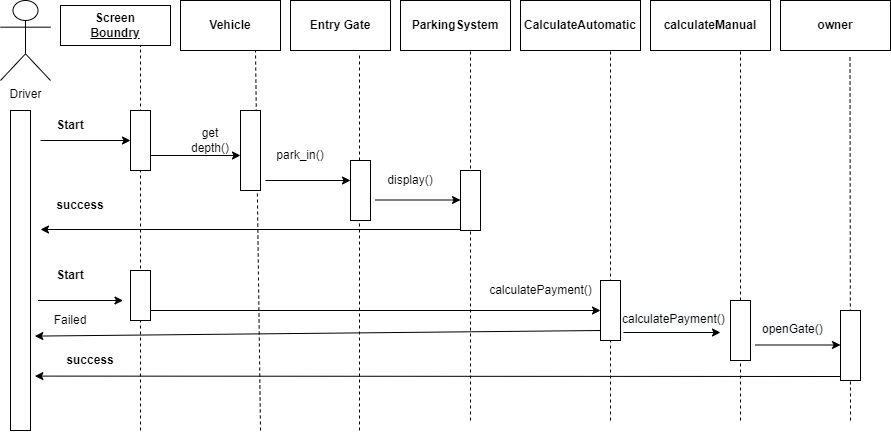

The diagram above was exported from draw.io. Its source (the exported page's mxGraphModel, read from the mxfile embedded in the PNG):
<mxGraphModel dx="1043" dy="1079" grid="1" gridSize="10" guides="1" tooltips="1" connect="1" arrows="1" fold="1" page="1" pageScale="1" pageWidth="1100" pageHeight="1700" math="0" shadow="0">
  <root>
    <mxCell id="0" />
    <mxCell id="1" parent="0" />
    <mxCell id="4ykLurU3wj4eYIrPnH69-1" value="Driver&lt;br&gt;" style="shape=umlActor;verticalLabelPosition=bottom;verticalAlign=top;html=1;outlineConnect=0;rounded=0;" vertex="1" parent="1">
      <mxGeometry x="20" y="20" width="50" height="80" as="geometry" />
    </mxCell>
    <mxCell id="4ykLurU3wj4eYIrPnH69-6" value="&lt;b&gt;Screen&lt;br&gt;&lt;u&gt;Boundry&lt;/u&gt;&lt;/b&gt;" style="rounded=0;whiteSpace=wrap;html=1;" vertex="1" parent="1">
      <mxGeometry x="80" y="25" width="110" height="40" as="geometry" />
    </mxCell>
    <mxCell id="4ykLurU3wj4eYIrPnH69-7" value="&lt;b&gt;Vehicle&lt;/b&gt;" style="rounded=0;whiteSpace=wrap;html=1;" vertex="1" parent="1">
      <mxGeometry x="200" y="20" width="100" height="50" as="geometry" />
    </mxCell>
    <mxCell id="4ykLurU3wj4eYIrPnH69-8" value="" style="rounded=0;whiteSpace=wrap;html=1;" vertex="1" parent="1">
      <mxGeometry x="30" y="130" width="20" height="320" as="geometry" />
    </mxCell>
    <mxCell id="4ykLurU3wj4eYIrPnH69-9" value="&lt;b&gt;Entry Gate&lt;/b&gt;" style="rounded=0;whiteSpace=wrap;html=1;" vertex="1" parent="1">
      <mxGeometry x="310" y="20" width="100" height="50" as="geometry" />
    </mxCell>
    <mxCell id="4ykLurU3wj4eYIrPnH69-10" value="&lt;b&gt;CalculateAutomatic&lt;/b&gt;" style="rounded=0;whiteSpace=wrap;html=1;" vertex="1" parent="1">
      <mxGeometry x="540" y="20" width="120" height="50" as="geometry" />
    </mxCell>
    <mxCell id="4ykLurU3wj4eYIrPnH69-11" value="&lt;b&gt;ParkingSystem&lt;br&gt;&lt;/b&gt;" style="rounded=0;whiteSpace=wrap;html=1;" vertex="1" parent="1">
      <mxGeometry x="420" y="20" width="110" height="50" as="geometry" />
    </mxCell>
    <mxCell id="4ykLurU3wj4eYIrPnH69-12" value="&lt;b style=&quot;&quot;&gt;owner&lt;/b&gt;" style="rounded=0;whiteSpace=wrap;html=1;" vertex="1" parent="1">
      <mxGeometry x="800" y="20" width="110" height="50" as="geometry" />
    </mxCell>
    <mxCell id="4ykLurU3wj4eYIrPnH69-13" value="" style="endArrow=none;dashed=1;html=1;rounded=1;sketch=0;curved=0;" edge="1" parent="1">
      <mxGeometry width="50" height="50" relative="1" as="geometry">
        <mxPoint x="160" y="450" as="sourcePoint" />
        <mxPoint x="160" y="65" as="targetPoint" />
      </mxGeometry>
    </mxCell>
    <mxCell id="4ykLurU3wj4eYIrPnH69-14" value="" style="endArrow=classic;html=1;rounded=1;sketch=0;curved=0;entryX=0;entryY=0.5;entryDx=0;entryDy=0;exitX=0;exitY=1;exitDx=0;exitDy=0;" edge="1" parent="1" source="4ykLurU3wj4eYIrPnH69-16" target="4ykLurU3wj4eYIrPnH69-15">
      <mxGeometry width="50" height="50" relative="1" as="geometry">
        <mxPoint x="60" y="160" as="sourcePoint" />
        <mxPoint x="140" y="160" as="targetPoint" />
      </mxGeometry>
    </mxCell>
    <mxCell id="4ykLurU3wj4eYIrPnH69-15" value="" style="rounded=0;whiteSpace=wrap;html=1;sketch=0;" vertex="1" parent="1">
      <mxGeometry x="150" y="130" width="20" height="60" as="geometry" />
    </mxCell>
    <mxCell id="4ykLurU3wj4eYIrPnH69-16" value="&lt;b&gt;Start&lt;/b&gt;" style="text;html=1;strokeColor=none;fillColor=none;align=center;verticalAlign=middle;whiteSpace=wrap;rounded=0;sketch=0;" vertex="1" parent="1">
      <mxGeometry x="60" y="130" width="60" height="30" as="geometry" />
    </mxCell>
    <mxCell id="4ykLurU3wj4eYIrPnH69-17" value="" style="endArrow=none;dashed=1;html=1;rounded=1;sketch=0;entryX=0.75;entryY=1;entryDx=0;entryDy=0;" edge="1" parent="1" target="4ykLurU3wj4eYIrPnH69-7">
      <mxGeometry width="50" height="50" relative="1" as="geometry">
        <mxPoint x="280" y="450" as="sourcePoint" />
        <mxPoint x="290" y="100" as="targetPoint" />
      </mxGeometry>
    </mxCell>
    <mxCell id="4ykLurU3wj4eYIrPnH69-18" value="" style="rounded=0;whiteSpace=wrap;html=1;sketch=0;" vertex="1" parent="1">
      <mxGeometry x="260" y="130" width="20" height="80" as="geometry" />
    </mxCell>
    <mxCell id="4ykLurU3wj4eYIrPnH69-19" value="" style="endArrow=classic;html=1;rounded=1;sketch=0;entryX=1;entryY=1;entryDx=0;entryDy=0;exitX=1;exitY=0.75;exitDx=0;exitDy=0;" edge="1" parent="1" source="4ykLurU3wj4eYIrPnH69-15" target="4ykLurU3wj4eYIrPnH69-20">
      <mxGeometry width="50" height="50" relative="1" as="geometry">
        <mxPoint x="170" y="210" as="sourcePoint" />
        <mxPoint x="220" y="160" as="targetPoint" />
      </mxGeometry>
    </mxCell>
    <mxCell id="4ykLurU3wj4eYIrPnH69-20" value="get depth()" style="text;html=1;strokeColor=none;fillColor=none;align=center;verticalAlign=middle;whiteSpace=wrap;rounded=0;sketch=0;" vertex="1" parent="1">
      <mxGeometry x="200" y="145" width="60" height="30" as="geometry" />
    </mxCell>
    <mxCell id="4ykLurU3wj4eYIrPnH69-21" value="" style="endArrow=none;dashed=1;html=1;rounded=1;sketch=0;entryX=0.69;entryY=1.06;entryDx=0;entryDy=0;entryPerimeter=0;" edge="1" parent="1" target="4ykLurU3wj4eYIrPnH69-9">
      <mxGeometry width="50" height="50" relative="1" as="geometry">
        <mxPoint x="379" y="450" as="sourcePoint" />
        <mxPoint x="400" y="70" as="targetPoint" />
      </mxGeometry>
    </mxCell>
    <mxCell id="4ykLurU3wj4eYIrPnH69-22" value="" style="rounded=0;whiteSpace=wrap;html=1;sketch=0;" vertex="1" parent="1">
      <mxGeometry x="370" y="180" width="20" height="60" as="geometry" />
    </mxCell>
    <mxCell id="4ykLurU3wj4eYIrPnH69-23" value="" style="endArrow=classic;html=1;rounded=1;sketch=0;exitX=1.25;exitY=0.875;exitDx=0;exitDy=0;exitPerimeter=0;" edge="1" parent="1" source="4ykLurU3wj4eYIrPnH69-18">
      <mxGeometry width="50" height="50" relative="1" as="geometry">
        <mxPoint x="280" y="240" as="sourcePoint" />
        <mxPoint x="370" y="200" as="targetPoint" />
      </mxGeometry>
    </mxCell>
    <mxCell id="4ykLurU3wj4eYIrPnH69-25" value="park_in()" style="text;html=1;strokeColor=none;fillColor=none;align=center;verticalAlign=middle;whiteSpace=wrap;rounded=0;sketch=0;" vertex="1" parent="1">
      <mxGeometry x="290" y="160" width="60" height="30" as="geometry" />
    </mxCell>
    <mxCell id="4ykLurU3wj4eYIrPnH69-26" value="" style="endArrow=none;dashed=1;html=1;rounded=1;sketch=0;" edge="1" parent="1">
      <mxGeometry width="50" height="50" relative="1" as="geometry">
        <mxPoint x="490" y="440" as="sourcePoint" />
        <mxPoint x="490" y="70" as="targetPoint" />
      </mxGeometry>
    </mxCell>
    <mxCell id="4ykLurU3wj4eYIrPnH69-27" value="" style="rounded=0;whiteSpace=wrap;html=1;sketch=0;" vertex="1" parent="1">
      <mxGeometry x="480" y="190" width="20" height="60" as="geometry" />
    </mxCell>
    <mxCell id="4ykLurU3wj4eYIrPnH69-29" value="" style="endArrow=classic;html=1;rounded=1;sketch=0;exitX=1.25;exitY=0.875;exitDx=0;exitDy=0;exitPerimeter=0;" edge="1" parent="1">
      <mxGeometry width="50" height="50" relative="1" as="geometry">
        <mxPoint x="395" y="219.5" as="sourcePoint" />
        <mxPoint x="480" y="219.5" as="targetPoint" />
      </mxGeometry>
    </mxCell>
    <mxCell id="4ykLurU3wj4eYIrPnH69-30" value="display()" style="text;html=1;strokeColor=none;fillColor=none;align=center;verticalAlign=middle;whiteSpace=wrap;rounded=0;sketch=0;" vertex="1" parent="1">
      <mxGeometry x="400" y="190" width="60" height="20" as="geometry" />
    </mxCell>
    <mxCell id="4ykLurU3wj4eYIrPnH69-31" value="" style="endArrow=classic;html=1;rounded=1;sketch=0;" edge="1" parent="1">
      <mxGeometry width="50" height="50" relative="1" as="geometry">
        <mxPoint x="480" y="249" as="sourcePoint" />
        <mxPoint x="60" y="249" as="targetPoint" />
      </mxGeometry>
    </mxCell>
    <mxCell id="4ykLurU3wj4eYIrPnH69-33" value="&lt;b&gt;success&lt;/b&gt;" style="text;html=1;strokeColor=none;fillColor=none;align=center;verticalAlign=middle;whiteSpace=wrap;rounded=0;sketch=0;" vertex="1" parent="1">
      <mxGeometry x="70" y="210" width="60" height="30" as="geometry" />
    </mxCell>
    <mxCell id="4ykLurU3wj4eYIrPnH69-34" value="" style="rounded=0;whiteSpace=wrap;html=1;sketch=0;" vertex="1" parent="1">
      <mxGeometry x="150" y="290" width="20" height="50" as="geometry" />
    </mxCell>
    <mxCell id="4ykLurU3wj4eYIrPnH69-40" value="&lt;b&gt;Start&lt;/b&gt;" style="text;html=1;strokeColor=none;fillColor=none;align=center;verticalAlign=middle;whiteSpace=wrap;rounded=0;sketch=0;" vertex="1" parent="1">
      <mxGeometry x="60" y="280" width="60" height="30" as="geometry" />
    </mxCell>
    <mxCell id="4ykLurU3wj4eYIrPnH69-42" value="" style="endArrow=none;dashed=1;html=1;rounded=1;sketch=0;entryX=0.75;entryY=1;entryDx=0;entryDy=0;" edge="1" parent="1" target="4ykLurU3wj4eYIrPnH69-10">
      <mxGeometry width="50" height="50" relative="1" as="geometry">
        <mxPoint x="630" y="440" as="sourcePoint" />
        <mxPoint x="625" y="80" as="targetPoint" />
      </mxGeometry>
    </mxCell>
    <mxCell id="4ykLurU3wj4eYIrPnH69-43" value="" style="rounded=0;whiteSpace=wrap;html=1;sketch=0;" vertex="1" parent="1">
      <mxGeometry x="620" y="300" width="20" height="60" as="geometry" />
    </mxCell>
    <mxCell id="4ykLurU3wj4eYIrPnH69-44" value="" style="endArrow=classic;html=1;rounded=1;sketch=0;entryX=0;entryY=0.5;entryDx=0;entryDy=0;" edge="1" parent="1" target="4ykLurU3wj4eYIrPnH69-43">
      <mxGeometry width="50" height="50" relative="1" as="geometry">
        <mxPoint x="170" y="330" as="sourcePoint" />
        <mxPoint x="220" y="280" as="targetPoint" />
      </mxGeometry>
    </mxCell>
    <mxCell id="4ykLurU3wj4eYIrPnH69-45" value="calculatePayment()" style="text;html=1;align=center;verticalAlign=middle;resizable=0;points=[];autosize=1;strokeColor=none;fillColor=none;" vertex="1" parent="1">
      <mxGeometry x="500" y="300" width="120" height="20" as="geometry" />
    </mxCell>
    <mxCell id="4ykLurU3wj4eYIrPnH69-46" value="" style="endArrow=none;dashed=1;html=1;rounded=1;sketch=0;entryX=0.7;entryY=1.02;entryDx=0;entryDy=0;entryPerimeter=0;" edge="1" parent="1">
      <mxGeometry width="50" height="50" relative="1" as="geometry">
        <mxPoint x="760" y="440" as="sourcePoint" />
        <mxPoint x="760" y="70" as="targetPoint" />
      </mxGeometry>
    </mxCell>
    <mxCell id="4ykLurU3wj4eYIrPnH69-58" value="" style="endArrow=classic;html=1;rounded=1;sketch=0;entryX=1.217;entryY=0.705;entryDx=0;entryDy=0;entryPerimeter=0;" edge="1" parent="1" target="4ykLurU3wj4eYIrPnH69-8">
      <mxGeometry width="50" height="50" relative="1" as="geometry">
        <mxPoint x="620" y="350" as="sourcePoint" />
        <mxPoint x="60" y="360" as="targetPoint" />
      </mxGeometry>
    </mxCell>
    <mxCell id="4ykLurU3wj4eYIrPnH69-59" value="" style="endArrow=classic;html=1;rounded=1;sketch=0;exitX=1.25;exitY=0.875;exitDx=0;exitDy=0;exitPerimeter=0;" edge="1" parent="1">
      <mxGeometry width="50" height="50" relative="1" as="geometry">
        <mxPoint x="57.5" y="320" as="sourcePoint" />
        <mxPoint x="142.5" y="320" as="targetPoint" />
      </mxGeometry>
    </mxCell>
    <mxCell id="4ykLurU3wj4eYIrPnH69-60" value="Failed" style="text;html=1;strokeColor=none;fillColor=none;align=center;verticalAlign=middle;whiteSpace=wrap;rounded=0;sketch=0;" vertex="1" parent="1">
      <mxGeometry x="60" y="330" width="60" height="20" as="geometry" />
    </mxCell>
    <mxCell id="4ykLurU3wj4eYIrPnH69-61" value="&lt;b style=&quot;&quot;&gt;calculateManual&lt;/b&gt;" style="rounded=0;whiteSpace=wrap;html=1;" vertex="1" parent="1">
      <mxGeometry x="670" y="20" width="120" height="50" as="geometry" />
    </mxCell>
    <mxCell id="4ykLurU3wj4eYIrPnH69-62" value="" style="rounded=0;whiteSpace=wrap;html=1;sketch=0;" vertex="1" parent="1">
      <mxGeometry x="750" y="320" width="20" height="60" as="geometry" />
    </mxCell>
    <mxCell id="4ykLurU3wj4eYIrPnH69-64" value="" style="endArrow=classic;html=1;rounded=1;sketch=0;exitX=1.15;exitY=0.867;exitDx=0;exitDy=0;exitPerimeter=0;" edge="1" parent="1" source="4ykLurU3wj4eYIrPnH69-43">
      <mxGeometry width="50" height="50" relative="1" as="geometry">
        <mxPoint x="665" y="349.5" as="sourcePoint" />
        <mxPoint x="740" y="352" as="targetPoint" />
      </mxGeometry>
    </mxCell>
    <mxCell id="4ykLurU3wj4eYIrPnH69-65" value="&lt;span style=&quot;color: rgb(0, 0, 0); font-family: Helvetica; font-size: 12px; font-style: normal; font-variant-ligatures: normal; font-variant-caps: normal; font-weight: 400; letter-spacing: normal; orphans: 2; text-align: center; text-indent: 0px; text-transform: none; widows: 2; word-spacing: 0px; -webkit-text-stroke-width: 0px; background-color: rgb(248, 249, 250); text-decoration-thickness: initial; text-decoration-style: initial; text-decoration-color: initial; float: none; display: inline !important;&quot;&gt;calculatePayment()&lt;/span&gt;" style="text;whiteSpace=wrap;html=1;" vertex="1" parent="1">
      <mxGeometry x="640" y="325" width="110" height="30" as="geometry" />
    </mxCell>
    <mxCell id="4ykLurU3wj4eYIrPnH69-66" value="" style="endArrow=none;dashed=1;html=1;rounded=1;sketch=0;entryX=0.7;entryY=1.02;entryDx=0;entryDy=0;entryPerimeter=0;" edge="1" parent="1">
      <mxGeometry width="50" height="50" relative="1" as="geometry">
        <mxPoint x="870" y="440" as="sourcePoint" />
        <mxPoint x="869.5" y="76" as="targetPoint" />
      </mxGeometry>
    </mxCell>
    <mxCell id="4ykLurU3wj4eYIrPnH69-67" value="" style="rounded=0;whiteSpace=wrap;html=1;sketch=0;" vertex="1" parent="1">
      <mxGeometry x="860" y="330" width="20" height="70" as="geometry" />
    </mxCell>
    <mxCell id="4ykLurU3wj4eYIrPnH69-68" value="" style="endArrow=classic;html=1;rounded=1;sketch=0;exitX=1.25;exitY=0.875;exitDx=0;exitDy=0;exitPerimeter=0;" edge="1" parent="1">
      <mxGeometry width="50" height="50" relative="1" as="geometry">
        <mxPoint x="775" y="364.5" as="sourcePoint" />
        <mxPoint x="860" y="364.5" as="targetPoint" />
      </mxGeometry>
    </mxCell>
    <mxCell id="4ykLurU3wj4eYIrPnH69-69" value="&lt;span style=&quot;color: rgb(0, 0, 0); font-family: Helvetica; font-size: 12px; font-style: normal; font-variant-ligatures: normal; font-variant-caps: normal; font-weight: 400; letter-spacing: normal; orphans: 2; text-align: center; text-indent: 0px; text-transform: none; widows: 2; word-spacing: 0px; -webkit-text-stroke-width: 0px; background-color: rgb(248, 249, 250); text-decoration-thickness: initial; text-decoration-style: initial; text-decoration-color: initial; float: none; display: inline !important;&quot;&gt;openGate()&lt;/span&gt;" style="text;whiteSpace=wrap;html=1;" vertex="1" parent="1">
      <mxGeometry x="780" y="335" width="90" height="30" as="geometry" />
    </mxCell>
    <mxCell id="4ykLurU3wj4eYIrPnH69-70" value="" style="endArrow=classic;html=1;rounded=1;sketch=0;entryX=1.217;entryY=0.83;entryDx=0;entryDy=0;entryPerimeter=0;" edge="1" parent="1" target="4ykLurU3wj4eYIrPnH69-8">
      <mxGeometry width="50" height="50" relative="1" as="geometry">
        <mxPoint x="860" y="396" as="sourcePoint" />
        <mxPoint x="60" y="390" as="targetPoint" />
      </mxGeometry>
    </mxCell>
    <mxCell id="4ykLurU3wj4eYIrPnH69-71" value="&lt;b&gt;success&lt;/b&gt;" style="text;html=1;strokeColor=none;fillColor=none;align=center;verticalAlign=middle;whiteSpace=wrap;rounded=0;sketch=0;" vertex="1" parent="1">
      <mxGeometry x="80" y="365" width="60" height="30" as="geometry" />
    </mxCell>
  </root>
</mxGraphModel>